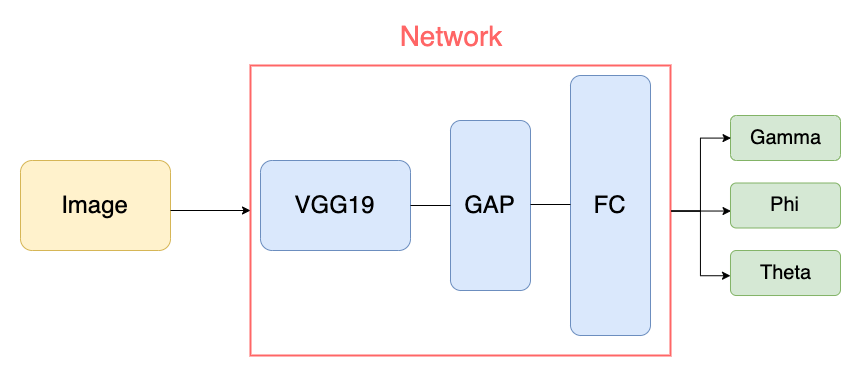

The diagram above was exported from draw.io. Its source (the exported page's mxGraphModel, read from the mxfile embedded in the PNG):
<mxGraphModel dx="1923" dy="648" grid="1" gridSize="10" guides="1" tooltips="1" connect="1" arrows="1" fold="1" page="1" pageScale="1" pageWidth="827" pageHeight="1169" math="0" shadow="0">
  <root>
    <mxCell id="0" />
    <mxCell id="1" parent="0" />
    <mxCell id="m-zVzwIcF6Hc80p16o3o-1" value="&lt;font style=&quot;font-size: 24px&quot;&gt;Image&lt;/font&gt;" style="rounded=1;whiteSpace=wrap;html=1;fontSize=18;fillColor=#fff2cc;strokeColor=#d6b656;arcSize=13;" vertex="1" parent="1">
      <mxGeometry x="-270" y="245" width="150" height="90" as="geometry" />
    </mxCell>
    <mxCell id="m-zVzwIcF6Hc80p16o3o-4" value="&lt;font style=&quot;font-size: 24px&quot;&gt;VGG19&lt;/font&gt;" style="rounded=1;whiteSpace=wrap;html=1;fontSize=18;fillColor=#dae8fc;strokeColor=#6c8ebf;arcSize=13;" vertex="1" parent="1">
      <mxGeometry x="-30" y="245" width="150" height="90" as="geometry" />
    </mxCell>
    <mxCell id="m-zVzwIcF6Hc80p16o3o-5" value="&lt;font style=&quot;font-size: 24px&quot;&gt;GAP&lt;/font&gt;" style="rounded=1;whiteSpace=wrap;html=1;fontSize=18;fillColor=#dae8fc;strokeColor=#6c8ebf;arcSize=13;" vertex="1" parent="1">
      <mxGeometry x="160" y="205" width="80" height="170" as="geometry" />
    </mxCell>
    <mxCell id="m-zVzwIcF6Hc80p16o3o-6" value="" style="endArrow=none;html=1;fillColor=#ffffff;fontSize=18;" edge="1" parent="1" source="m-zVzwIcF6Hc80p16o3o-4" target="m-zVzwIcF6Hc80p16o3o-5">
      <mxGeometry width="50" height="50" relative="1" as="geometry">
        <mxPoint x="110" y="315" as="sourcePoint" />
        <mxPoint x="160" y="265" as="targetPoint" />
      </mxGeometry>
    </mxCell>
    <mxCell id="m-zVzwIcF6Hc80p16o3o-7" value="&lt;font style=&quot;font-size: 24px&quot;&gt;FC&lt;/font&gt;" style="rounded=1;whiteSpace=wrap;html=1;fontSize=18;fillColor=#dae8fc;strokeColor=#6c8ebf;arcSize=13;" vertex="1" parent="1">
      <mxGeometry x="280" y="160" width="80" height="260" as="geometry" />
    </mxCell>
    <mxCell id="m-zVzwIcF6Hc80p16o3o-8" value="" style="endArrow=none;html=1;fillColor=#ffffff;fontSize=18;" edge="1" parent="1">
      <mxGeometry width="50" height="50" relative="1" as="geometry">
        <mxPoint x="240" y="289" as="sourcePoint" />
        <mxPoint x="280" y="289" as="targetPoint" />
      </mxGeometry>
    </mxCell>
    <mxCell id="m-zVzwIcF6Hc80p16o3o-9" value="&lt;span style=&quot;font-size: 20px&quot;&gt;Gamma&lt;/span&gt;" style="rounded=1;whiteSpace=wrap;html=1;fontSize=18;fillColor=#d5e8d4;strokeColor=#82b366;arcSize=13;" vertex="1" parent="1">
      <mxGeometry x="440" y="200" width="110" height="45" as="geometry" />
    </mxCell>
    <mxCell id="m-zVzwIcF6Hc80p16o3o-18" style="edgeStyle=orthogonalEdgeStyle;rounded=0;comic=0;orthogonalLoop=1;jettySize=auto;html=1;exitX=1;exitY=0.5;exitDx=0;exitDy=0;fillColor=#ffffff;fontSize=28;fontColor=#FF6666;" edge="1" parent="1" source="m-zVzwIcF6Hc80p16o3o-10">
      <mxGeometry relative="1" as="geometry">
        <mxPoint x="440" y="295" as="targetPoint" />
        <Array as="points">
          <mxPoint x="410" y="295" />
          <mxPoint x="410" y="295" />
        </Array>
      </mxGeometry>
    </mxCell>
    <mxCell id="m-zVzwIcF6Hc80p16o3o-10" value="" style="rounded=0;whiteSpace=wrap;html=1;fontSize=18;glass=0;fillColor=none;strokeColor=#FF6666;strokeWidth=2;" vertex="1" parent="1">
      <mxGeometry x="-40" y="150" width="420" height="290" as="geometry" />
    </mxCell>
    <mxCell id="m-zVzwIcF6Hc80p16o3o-11" value="Network" style="text;html=1;strokeColor=none;fillColor=none;align=center;verticalAlign=middle;whiteSpace=wrap;rounded=0;glass=0;fontSize=28;fontColor=#FF6666;" vertex="1" parent="1">
      <mxGeometry x="140" y="110" width="40" height="20" as="geometry" />
    </mxCell>
    <mxCell id="m-zVzwIcF6Hc80p16o3o-13" value="&lt;span style=&quot;font-size: 20px&quot;&gt;Phi&lt;br&gt;&lt;/span&gt;" style="rounded=1;whiteSpace=wrap;html=1;fontSize=18;fillColor=#d5e8d4;strokeColor=#82b366;arcSize=13;" vertex="1" parent="1">
      <mxGeometry x="440" y="267.5" width="110" height="45" as="geometry" />
    </mxCell>
    <mxCell id="m-zVzwIcF6Hc80p16o3o-14" value="&lt;span style=&quot;font-size: 20px&quot;&gt;Theta&lt;br&gt;&lt;/span&gt;" style="rounded=1;whiteSpace=wrap;html=1;fontSize=18;fillColor=#d5e8d4;strokeColor=#82b366;arcSize=13;" vertex="1" parent="1">
      <mxGeometry x="440" y="335" width="110" height="45" as="geometry" />
    </mxCell>
    <mxCell id="m-zVzwIcF6Hc80p16o3o-17" value="" style="endArrow=classic;html=1;fillColor=#ffffff;fontSize=28;fontColor=#FF6666;entryX=0;entryY=0.5;entryDx=0;entryDy=0;" edge="1" parent="1" target="m-zVzwIcF6Hc80p16o3o-10">
      <mxGeometry width="50" height="50" relative="1" as="geometry">
        <mxPoint x="-120" y="295" as="sourcePoint" />
        <mxPoint x="-30" y="295" as="targetPoint" />
      </mxGeometry>
    </mxCell>
    <mxCell id="m-zVzwIcF6Hc80p16o3o-21" style="edgeStyle=orthogonalEdgeStyle;rounded=0;comic=0;orthogonalLoop=1;jettySize=auto;html=1;exitX=1;exitY=0.5;exitDx=0;exitDy=0;fillColor=#ffffff;fontSize=28;fontColor=#FF6666;entryX=0;entryY=0.5;entryDx=0;entryDy=0;" edge="1" parent="1" source="m-zVzwIcF6Hc80p16o3o-10" target="m-zVzwIcF6Hc80p16o3o-9">
      <mxGeometry relative="1" as="geometry">
        <mxPoint x="439.96116504854353" y="222.5388349514563" as="targetPoint" />
        <mxPoint x="379.96116504854353" y="222.5388349514563" as="sourcePoint" />
        <Array as="points">
          <mxPoint x="410" y="295" />
          <mxPoint x="410" y="222" />
        </Array>
      </mxGeometry>
    </mxCell>
    <mxCell id="m-zVzwIcF6Hc80p16o3o-22" style="edgeStyle=orthogonalEdgeStyle;rounded=0;comic=0;orthogonalLoop=1;jettySize=auto;html=1;fillColor=#ffffff;fontSize=28;fontColor=#FF6666;exitX=1;exitY=0.5;exitDx=0;exitDy=0;" edge="1" parent="1" source="m-zVzwIcF6Hc80p16o3o-10" target="m-zVzwIcF6Hc80p16o3o-14">
      <mxGeometry relative="1" as="geometry">
        <mxPoint x="439.96116504854353" y="359.9174757281553" as="targetPoint" />
        <mxPoint x="400" y="340" as="sourcePoint" />
        <Array as="points">
          <mxPoint x="410" y="295" />
          <mxPoint x="410" y="360" />
        </Array>
      </mxGeometry>
    </mxCell>
  </root>
</mxGraphModel>